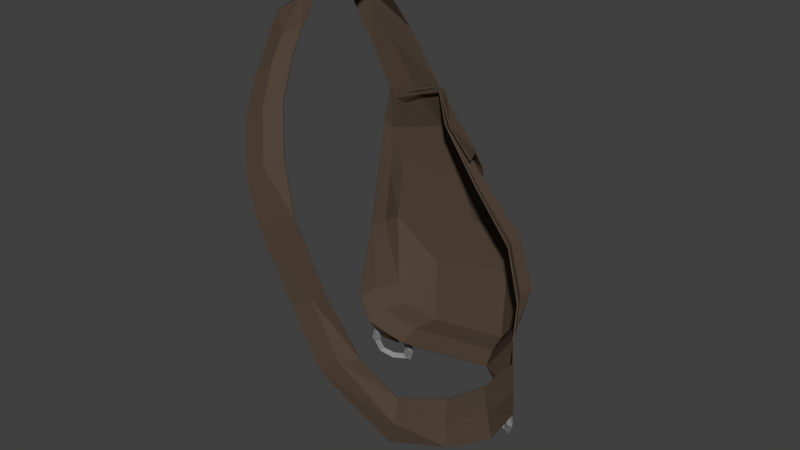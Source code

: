 # Source: AdventurersBackpack_Level_01.blend  (saved by Blender 2.78.0; exported with 4.5.12 LTS)
import bpy
from mathutils import Matrix  # noqa: F401  (used for matrix-valued properties, if any)

bpy.ops.wm.read_factory_settings(use_empty=True)
scene = bpy.context.scene
scene.name = 'Scene'

# ---- collections
col_collection_1 = bpy.data.collections.new('Collection 1'); scene.collection.children.link(col_collection_1)

# ---- materials (node trees are filled in below, after node groups)
mat_material_005 = bpy.data.materials.new('Material.005')
mat_material_005.alpha_threshold = 0.0
mat_material_005.use_transparent_shadow = False
mat_material_005.diffuse_color = (0.1523, 0.1375, 0.09824, 1.0)
mat_material_005.roughness = 0.5
mat_material_005.specular_intensity = 0.0
mat_pants_001 = bpy.data.materials.new('Pants.001')
mat_pants_001.alpha_threshold = 0.0
mat_pants_001.use_transparent_shadow = False
mat_pants_001.diffuse_color = (0.2738, 0.1213, 0.06753, 1.0)
mat_pants_001.roughness = 0.5
mat_pants_001.specular_intensity = 0.0
mat_waterskin_001 = bpy.data.materials.new('Waterskin.001')
mat_waterskin_001.alpha_threshold = 0.0
mat_waterskin_001.use_transparent_shadow = False
mat_waterskin_001.diffuse_color = (0.2738, 0.236, 0.1416, 1.0)
mat_waterskin_001.roughness = 0.5
mat_waterskin_001.specular_intensity = 0.0
mat_shoe_001 = bpy.data.materials.new('Shoe.001')
mat_shoe_001.alpha_threshold = 0.0
mat_shoe_001.use_transparent_shadow = False
mat_shoe_001.diffuse_color = (0.08714, 0.0603, 0.04297, 1.0)
mat_shoe_001.roughness = 0.5
mat_shoe_001.specular_intensity = 0.0
mat_material = bpy.data.materials.new('Material')
mat_material.alpha_threshold = 0.0
mat_material.use_transparent_shadow = False
mat_material.diffuse_color = (0.2738, 0.2738, 0.2738, 1.0)
mat_material.roughness = 0.5
mat_material.specular_intensity = 1.0

# ---- material node trees

# ---- world
world_world = bpy.data.worlds.new('World'); scene.world = world_world
world_world.color = (0.05088, 0.05088, 0.05088)
world_world.use_sun_shadow = False
world_world.sun_shadow_jitter_overblur = 0.0
world_world.cycles.sampling_method = 'MANUAL'

# ---- meshes
me_plane_005 = bpy.data.meshes.new('Plane.005')
me_plane_005.from_pydata([(-0.3532, -3.927, 0.0726), (-0.3448, -3.848, 0.08127), (-0.3264, -3.877, 0.0865), (-0.3348, -3.956, 0.07783), (-0.2386, -3.484, 0.06292), (-0.2531, -3.493, 0.07352), (-0.2576, -3.611, 0.0807), (-0.2431, -3.602, 0.07009), (-0.2189, -3.678, 0.1421), (-0.2373, -3.649, 0.1369), (-0.2458, -3.728, 0.1282), (-0.2273, -3.757, 0.1335), (-0.3335, -4.122, 0.1518), (-0.329, -4.004, 0.1446), (-0.3145, -3.994, 0.134), (-0.319, -4.112, 0.1412), (-0.242, -3.632, 0.1036), (-0.2127, -3.519, 0.1012), (-0.2209, -3.645, 0.1002), (-0.2337, -3.506, 0.1046), (-0.3512, -3.96, 0.1145), (-0.3301, -3.973, 0.1111), (-0.3595, -4.087, 0.1136), (-0.3384, -4.099, 0.1101), (-0.2936, -3.728, 0.07692), (-0.2987, -3.678, 0.05663), (-0.2898, -3.772, 0.06458), (-0.3026, -3.634, 0.06897), (0.2179, -3.424, 0.08751), (0.2357, -3.398, 0.09363), (0.2476, -3.495, 0.09805), (0.2298, -3.522, 0.09194), (0.3425, -3.619, 0.0607), (0.3354, -3.554, 0.07218), (0.3224, -3.612, 0.08197), (0.3295, -3.677, 0.07049), (0.3663, -3.779, 0.1402), (0.3544, -3.682, 0.1358), (0.3366, -3.708, 0.1297), (0.3485, -3.805, 0.1341), (0.2417, -3.584, 0.167), (0.2548, -3.526, 0.1573), (0.2619, -3.591, 0.1458), (0.2488, -3.65, 0.1556), (0.3419, -3.679, 0.1032), (0.3751, -3.731, 0.09601), (0.3546, -3.787, 0.09845), (0.3625, -3.623, 0.1007), (0.2297, -3.416, 0.1293), (0.2423, -3.524, 0.1246), (0.2091, -3.472, 0.1317), (0.2217, -3.58, 0.127), (0.2826, -3.538, 0.08207), (0.2763, -3.495, 0.06086), (0.2755, -3.599, 0.07034), (0.2834, -3.434, 0.07259), (-0.2402, -3.803, 0.144), (-0.3176, -4.076, 0.1527), (-0.1717, -4.086, 0.1561), (0.3149, -3.481, 0.2857), (-0.4125, -3.783, 0.3938), (0.1764, -2.89, 0.4527), (-0.408, -3.583, 0.5325), (0.02503, -3.054, 0.5679), (-0.3318, -4.285, 0.1733), (-0.3801, -4.345, 0.2312), (-0.3987, -3.472, 0.6487), (-0.1235, -3.138, 0.6811), (-0.3543, -3.519, 0.7347), (-0.1806, -3.072, 0.767), (-0.3942, -3.839, 0.8405), (-0.2535, -3.475, 0.8827), (-0.4264, -4.192, 0.9368), (-0.2844, -3.949, 0.9662), (-0.1894, -2.296, 0.5363), (0.2113, -3.61, 0.1947), (0.2755, -3.148, 0.3509), (-0.4112, -3.014, 0.393), (-0.1315, -2.153, 0.4207), (0.1324, -2.264, 0.4481), (0.2203, -2.386, 0.3498), (-0.2742, -3.263, 0.7499), (-0.3317, -3.674, 0.8593), (-0.369, -3.936, 0.9505), (0.4109, -4.06, 0.2829), (0.4208, -4.048, 0.1607), (-0.4367, -4.367, 0.9531), (-0.2947, -4.124, 0.9824), (-0.3738, -4.284, 0.9667), (-0.4189, -5.01, 0.967), (-0.2809, -4.643, 1.006), (-0.3599, -4.803, 0.9956), (-0.3801, -5.705, 0.97), (-0.2421, -5.338, 1.026), (-0.3212, -5.499, 0.9947), (-0.3176, -6.493, 0.9613), (-0.1832, -6.116, 1.009), (-0.2437, -6.253, 0.9916), (-0.2455, -7.114, 0.9097), (-0.1292, -6.724, 0.9609), (-0.1804, -6.972, 0.9441), (-0.2113, -7.51, 0.8652), (-0.09504, -7.12, 0.9164), (-0.1463, -7.368, 0.8996), (-0.1568, -7.97, 0.7996), (-0.04052, -7.579, 0.8508), (-0.09176, -7.827, 0.834), (-0.09032, -8.277, 0.7071), (0.02598, -7.886, 0.7583), (-0.02526, -8.135, 0.7415), (0.3758, -7.198, 0.2266), (0.4034, -7.096, 0.3313), (0.408, -7.235, 0.2825), (0.101, -8.025, 0.6646), (0.1987, -7.821, 0.5246), (0.3055, -7.535, 0.4077), (0.2543, -7.783, 0.3909), (0.1428, -7.923, 0.5078), (0.04321, -8.145, 0.6513), (0.1892, -7.925, 0.3565), (0.07775, -8.065, 0.4733), (-0.02693, -8.294, 0.6211), (0.215, -2.664, 0.2778), (0.2521, -3.559, 0.2305), (0.1622, -2.661, 0.2339), (0.4161, -4.054, 0.219), (-0.1826, -2.997, 0.1747), (-0.2617, -2.552, 0.2949), (0.4636, -5.102, 0.228), (0.4612, -6.213, 0.2568), (0.4413, -5.069, 0.281), (0.4502, -6.104, 0.3006), (0.4769, -6.234, 0.2023), (0.4902, -5.09, 0.1727), (-0.1828, -3.604, 0.1717), (0.2108, -3.165, 0.2402), (0.27, -3.129, 0.291), (0.2341, -2.838, 0.3536), (0.1437, -2.639, 0.4499), (-0.4019, -3.438, 0.3946), (-0.3953, -3.331, 0.5235), (0.006087, -2.866, 0.5561), (-0.374, -3.893, 0.2408), (-0.3306, -3.799, 0.1876), (-0.3845, -3.297, 0.6312), (-0.1292, -3.011, 0.6609), (-0.2673, -3.167, 0.7247), (-0.3413, -3.405, 0.7097), (-0.1805, -2.996, 0.741), (0.1723, -3.188, 0.2072), (-0.3157, -3.982, 0.15), (-0.2383, -3.71, 0.1414), (-0.3848, -2.988, 0.5213), (-0.002603, -2.574, 0.5535), (-0.3479, -3.296, 0.2344), (-0.3112, -3.178, 0.1883), (-0.2413, -2.555, 0.6423), (-0.3575, -3.023, 0.628), (-0.1352, -2.801, 0.6582), (-0.2717, -3.008, 0.7125), (-0.3306, -3.232, 0.6965), (-0.1967, -2.865, 0.7292), (0.1279, -2.659, 0.2053), (-0.02232, -2.022, 0.4326), (-0.06549, -2.31, 0.3224), (0.06099, -2.154, 0.3351), (-0.1136, -2.237, 0.5438), (-0.1968, -2.536, 0.6496), (0.3773, -3.913, 0.1589), (0.2518, -3.651, 0.1793), (-0.2085, -3.993, 0.145), (-0.318, -4.204, 0.1573), (-0.2398, -3.652, 0.1346), (-0.3172, -3.925, 0.1432), (0.2664, -3.558, 0.167), (0.3403, -3.741, 0.1544), (0.3401, -3.627, 0.1436), (0.2696, -3.478, 0.1562), (0.2686, -3.521, 0.146), (0.3331, -3.591, 0.1268), (0.3251, -3.715, 0.1241), (0.2675, -3.636, 0.1387), (0.2639, -3.69, 0.1413), (0.3302, -3.846, 0.1361), (-0.3085, -3.965, 0.1319), (-0.2527, -3.741, 0.1256), (-0.3153, -4.009, 0.1305), (-0.248, -3.807, 0.1245), (-0.3617, -3.46, 0.7155), (-0.1788, -3.04, 0.7545), (-0.2612, -2.882, 0.7191), (-0.3509, -3.167, 0.6991), (-0.1813, -2.831, 0.7399), (-0.3887, -3.413, 0.6812), (-0.1202, -3.036, 0.6753), (-0.2229, -2.571, 0.6863), (-0.3772, -2.998, 0.6694), (-0.1779, -2.787, 0.716), (-0.3954, -3.269, 0.5804), (-0.02935, -2.908, 0.6111), (-0.169, -2.235, 0.5872), (-0.373, -2.703, 0.5645), (-0.09026, -2.401, 0.6061), (-0.1215, -2.098, 0.4659), (-0.3255, -2.566, 0.4432), (-0.08745, -2.172, 0.5594), (-0.09788, -2.072, 0.5127), (-0.3736, -2.816, 0.4991), (-0.394, -3.085, 0.5397), (-0.24, -3.796, 0.1467), (-0.3173, -4.069, 0.1553), (-0.1721, -4.07, 0.1539), (0.3178, -3.461, 0.2849), (-0.4169, -3.778, 0.3936), (0.1795, -2.872, 0.4538), (-0.4123, -3.574, 0.5325), (0.02745, -3.035, 0.5693), (-0.3348, -4.27, 0.1718), (-0.3843, -4.341, 0.2303), (-0.402, -3.453, 0.6493), (-0.1206, -3.119, 0.6819), (-0.3566, -3.495, 0.7352), (-0.1817, -3.045, 0.7677), (-0.3965, -3.815, 0.8409), (-0.2551, -3.45, 0.8834), (-0.4289, -4.172, 0.9381), (-0.2859, -3.928, 0.9678), (-0.1909, -2.27, 0.5365), (0.2133, -3.589, 0.1932), (0.279, -3.13, 0.3511), (-0.4151, -2.999, 0.3927), (-0.1328, -2.126, 0.4206), (0.1352, -2.244, 0.4492), (0.2235, -2.366, 0.3499), (-0.2762, -3.238, 0.7504), (-0.3336, -3.649, 0.8598), (-0.371, -3.915, 0.9518), (0.4146, -4.044, 0.2828), (0.424, -4.028, 0.1609), (-0.4391, -4.356, 0.9552), (-0.2963, -4.111, 0.9847), (-0.3758, -4.272, 0.9689), (-0.4214, -5.009, 0.9693), (-0.2826, -4.637, 1.008), (-0.3621, -4.8, 0.998), (-0.3823, -5.712, 0.9723), (-0.2439, -5.344, 1.029), (-0.3232, -5.504, 0.9971), (-0.3191, -6.508, 0.9635), (-0.1842, -6.129, 1.011), (-0.2449, -6.267, 0.9939), (-0.2465, -7.135, 0.9114), (-0.129, -6.742, 0.963), (-0.1807, -6.992, 0.946), (-0.2121, -7.534, 0.8667), (-0.09414, -7.14, 0.9182), (-0.1463, -7.39, 0.9013), (-0.1569, -7.996, 0.8007), (-0.03913, -7.601, 0.8523), (-0.09115, -7.852, 0.8354), (-0.08958, -8.304, 0.7076), (0.02773, -7.911, 0.7593), (-0.02412, -8.161, 0.7423), (0.3791, -7.217, 0.2263), (0.4071, -7.112, 0.3317), (0.4114, -7.253, 0.2824), (0.1026, -8.052, 0.665), (0.2004, -7.848, 0.5247), (0.308, -7.558, 0.408), (0.2562, -7.808, 0.391), (0.1443, -7.949, 0.5079), (0.04462, -8.172, 0.6516), (0.1907, -7.952, 0.3563), (0.07914, -8.092, 0.4734), (-0.02561, -8.321, 0.6212), (0.218, -2.646, 0.2768), (0.2546, -3.538, 0.2296), (0.1644, -2.64, 0.2325), (0.4195, -4.036, 0.219), (-0.1832, -2.981, 0.1724), (-0.2634, -2.526, 0.2942), (0.468, -5.098, 0.2285), (0.4656, -6.218, 0.2571), (0.4458, -5.064, 0.2814), (0.4547, -6.106, 0.3011), (0.4813, -6.24, 0.2025), (0.4946, -5.084, 0.1732), (-0.183, -3.598, 0.169), (0.214, -3.152, 0.2388), (0.2736, -3.113, 0.2903), (0.238, -2.824, 0.3541), (0.1472, -2.628, 0.4513), (-0.4064, -3.434, 0.3944), (-0.3997, -3.324, 0.5237), (0.00913, -2.853, 0.5577), (-0.3783, -3.889, 0.24), (-0.3336, -3.794, 0.1855), (-0.3884, -3.284, 0.6317), (-0.126, -2.995, 0.6622), (-0.2695, -3.147, 0.7261), (-0.3431, -3.384, 0.7112), (-0.1809, -2.974, 0.7426), (0.1744, -3.178, 0.205), (-0.3161, -3.97, 0.1525), (-0.2392, -3.693, 0.1436), (-0.3884, -2.972, 0.5215), (6.334e-05, -2.557, 0.5551), (-0.3516, -3.283, 0.2334), (-0.3137, -3.165, 0.1864), (-0.2428, -2.53, 0.643), (-0.3607, -3.004, 0.6285), (-0.1328, -2.783, 0.6596), (-0.2732, -2.981, 0.7127), (-0.3329, -3.209, 0.6974), (-0.1965, -2.838, 0.7299), (0.129, -2.641, 0.2033), (-0.02213, -1.994, 0.4328), (-0.06618, -2.283, 0.3216), (0.06144, -2.126, 0.3345), (-0.1132, -2.21, 0.5446), (-0.1965, -2.51, 0.6506), (0.379, -3.888, 0.1596), (0.2534, -3.625, 0.1796), (-0.2083, -3.976, 0.1472), (-0.3179, -4.187, 0.1595), (-0.2419, -3.627, 0.1353), (-0.3192, -3.9, 0.144), (0.2646, -3.577, 0.1653), (0.3384, -3.759, 0.1526), (0.3385, -3.652, 0.1427), (0.2679, -3.502, 0.1553), (0.2684, -3.547, 0.1471), (0.3333, -3.615, 0.1284), (0.3271, -3.71, 0.1266), (0.2694, -3.632, 0.1412), (0.2692, -3.646, 0.144), (0.332, -3.821, 0.1366), (-0.3104, -3.951, 0.1298), (-0.2549, -3.724, 0.1238), (-0.3149, -4.026, 0.1283), (-0.2482, -3.817, 0.1219), (-0.3635, -3.447, 0.7177), (-0.1797, -3.025, 0.7567), (-0.2627, -2.856, 0.7198), (-0.353, -3.148, 0.7007), (-0.1819, -2.81, 0.7417), (-0.3927, -3.404, 0.6822), (-0.1169, -3.024, 0.6767), (-0.2236, -2.545, 0.6874), (-0.3806, -2.981, 0.6702), (-0.1761, -2.765, 0.7173), (-0.3998, -3.262, 0.5805), (-0.02612, -2.896, 0.6126), (-0.1696, -2.208, 0.5879), (-0.3763, -2.683, 0.5647), (-0.0885, -2.379, 0.6075), (-0.1231, -2.072, 0.466), (-0.3275, -2.541, 0.4432), (-0.08726, -2.145, 0.5602), (-0.09892, -2.044, 0.5129), (-0.3772, -2.799, 0.4988), (-0.3984, -3.076, 0.5398), (-0.2381, -2.356, 0.4793), (-0.2387, -2.368, 0.4805), (-0.2393, -2.378, 0.4825), (-0.2398, -2.387, 0.4851), (-0.2402, -2.395, 0.4883), (-0.2406, -2.4, 0.4919), (-0.2407, -2.404, 0.4959), (-0.2408, -2.405, 0.5), (-0.2407, -2.404, 0.5041), (-0.2406, -2.4, 0.508), (-0.2402, -2.395, 0.5117), (-0.2398, -2.387, 0.5149), (-0.2393, -2.378, 0.5175), (-0.2387, -2.368, 0.5194), (-0.2381, -2.356, 0.5206), (-0.2393, -2.359, 0.4793), (-0.2411, -2.373, 0.4805), (-0.2428, -2.385, 0.4825), (-0.2442, -2.396, 0.4851), (-0.2454, -2.405, 0.4883), (-0.2463, -2.412, 0.4919), (-0.2468, -2.416, 0.4959), (-0.247, -2.418, 0.5), (-0.2468, -2.416, 0.5041), (-0.2463, -2.412, 0.508), (-0.2454, -2.405, 0.5117), (-0.2442, -2.396, 0.5149), (-0.2428, -2.385, 0.5175), (-0.2411, -2.373, 0.5194), (-0.2393, -2.359, 0.5206), (-0.2404, -2.361, 0.4793), (-0.2433, -2.376, 0.4805), (-0.246, -2.391, 0.4825), (-0.2483, -2.403, 0.4851), (-0.2503, -2.414, 0.4883), (-0.2517, -2.421, 0.4919), (-0.2526, -2.426, 0.4959), (-0.2528, -2.428, 0.5), (-0.2526, -2.426, 0.5041), (-0.2517, -2.421, 0.508), (-0.2503, -2.414, 0.5117), (-0.2483, -2.403, 0.5149), (-0.246, -2.391, 0.5175), (-0.2433, -2.376, 0.5194), (-0.2404, -2.361, 0.5206), (-0.2415, -2.362, 0.4793), (-0.2453, -2.379, 0.4805), (-0.2489, -2.395, 0.4825), (-0.252, -2.408, 0.4851), (-0.2546, -2.419, 0.4883), (-0.2565, -2.428, 0.4919), (-0.2577, -2.433, 0.4959), (-0.2581, -2.435, 0.5), (-0.2577, -2.433, 0.5041), (-0.2565, -2.428, 0.508), (-0.2546, -2.419, 0.5117), (-0.252, -2.408, 0.5149), (-0.2489, -2.395, 0.5175), (-0.2453, -2.379, 0.5194), (-0.2415, -2.362, 0.5206), (-0.2423, -2.363, 0.4793), (-0.247, -2.38, 0.4805), (-0.2514, -2.397, 0.4825), (-0.2552, -2.411, 0.4851), (-0.2583, -2.422, 0.4883), (-0.2606, -2.431, 0.4919), (-0.2621, -2.436, 0.4959), (-0.2625, -2.438, 0.5), (-0.2621, -2.436, 0.5041), (-0.2606, -2.431, 0.508), (-0.2583, -2.422, 0.5117), (-0.2552, -2.411, 0.5149), (-0.2514, -2.397, 0.5175), (-0.247, -2.38, 0.5194), (-0.2423, -2.363, 0.5206), (-0.2374, -2.345, 0.5211), (-0.243, -2.363, 0.4793), (-0.2484, -2.38, 0.4805), (-0.2533, -2.396, 0.4825), (-0.2577, -2.411, 0.4851), (-0.2612, -2.422, 0.4883), (-0.2638, -2.431, 0.4919), (-0.2655, -2.436, 0.4959), (-0.266, -2.438, 0.5), (-0.2655, -2.436, 0.5041), (-0.2638, -2.431, 0.508), (-0.2612, -2.422, 0.5117), (-0.2577, -2.411, 0.5149), (-0.2533, -2.396, 0.5175), (-0.2484, -2.38, 0.5194), (-0.243, -2.363, 0.5206), (-0.2435, -2.362, 0.4793), (-0.2493, -2.379, 0.4805), (-0.2546, -2.394, 0.4825), (-0.2593, -2.408, 0.4851), (-0.2632, -2.419, 0.4883), (-0.2661, -2.427, 0.4919), (-0.2678, -2.433, 0.4959), (-0.2684, -2.434, 0.5), (-0.2678, -2.433, 0.5041), (-0.2661, -2.427, 0.508), (-0.2632, -2.419, 0.5117), (-0.2593, -2.408, 0.5149), (-0.2546, -2.394, 0.5175), (-0.2493, -2.379, 0.5194), (-0.2435, -2.362, 0.5206), (-0.2437, -2.361, 0.4793), (-0.2498, -2.376, 0.4805), (-0.2553, -2.39, 0.4825), (-0.2602, -2.403, 0.4851), (-0.2642, -2.413, 0.4883), (-0.2672, -2.421, 0.4919), (-0.269, -2.425, 0.4959), (-0.2696, -2.427, 0.5), (-0.269, -2.425, 0.5041), (-0.2672, -2.421, 0.508), (-0.2642, -2.413, 0.5117), (-0.2602, -2.403, 0.5149), (-0.2553, -2.39, 0.5175), (-0.2498, -2.376, 0.5194), (-0.2437, -2.361, 0.5206), (-0.2437, -2.359, 0.4793), (-0.2497, -2.372, 0.4805), (-0.2553, -2.385, 0.4825), (-0.2602, -2.396, 0.4851), (-0.2642, -2.405, 0.4883), (-0.2671, -2.411, 0.4919), (-0.2689, -2.415, 0.4959), (-0.2696, -2.417, 0.5), (-0.2689, -2.415, 0.5041), (-0.2671, -2.411, 0.508), (-0.2642, -2.405, 0.5117), (-0.2602, -2.396, 0.5149), (-0.2553, -2.385, 0.5175), (-0.2497, -2.372, 0.5194), (-0.2437, -2.359, 0.5206), (-0.2435, -2.356, 0.4793), (-0.2492, -2.367, 0.4805), (-0.2546, -2.377, 0.4825), (-0.2593, -2.386, 0.4851), (-0.2631, -2.394, 0.4883), (-0.2659, -2.399, 0.4919), (-0.2677, -2.402, 0.4959), (-0.2683, -2.404, 0.5), (-0.2677, -2.402, 0.5041), (-0.2659, -2.399, 0.508), (-0.2631, -2.394, 0.5117), (-0.2593, -2.386, 0.5149), (-0.2546, -2.377, 0.5175), (-0.2492, -2.367, 0.5194), (-0.2435, -2.356, 0.5206), (-0.243, -2.353, 0.4793), (-0.2483, -2.361, 0.4805), (-0.2532, -2.369, 0.4825), (-0.2575, -2.375, 0.4851), (-0.261, -2.381, 0.4883), (-0.2637, -2.385, 0.4919), (-0.2653, -2.387, 0.4959), (-0.2658, -2.388, 0.5), (-0.2653, -2.387, 0.5041), (-0.2637, -2.385, 0.508), (-0.261, -2.381, 0.5117), (-0.2575, -2.375, 0.5149), (-0.2532, -2.369, 0.5175), (-0.2483, -2.361, 0.5194), (-0.243, -2.353, 0.5206), (-0.2423, -2.35, 0.4793), (-0.2469, -2.355, 0.4805), (-0.2512, -2.359, 0.4825), (-0.255, -2.363, 0.4851), (-0.2581, -2.367, 0.4883), (-0.2604, -2.369, 0.4919), (-0.2618, -2.371, 0.4959), (-0.2623, -2.371, 0.5), (-0.2618, -2.371, 0.5041), (-0.2604, -2.369, 0.508), (-0.2581, -2.367, 0.5117), (-0.255, -2.363, 0.5149), (-0.2512, -2.359, 0.5175), (-0.2469, -2.355, 0.5194), (-0.2423, -2.35, 0.5206), (-0.2414, -2.346, 0.4793), (-0.2452, -2.348, 0.4805), (-0.2487, -2.349, 0.4825), (-0.2518, -2.351, 0.4851), (-0.2543, -2.352, 0.4883), (-0.2562, -2.352, 0.4919), (-0.2574, -2.353, 0.4959), (-0.2578, -2.353, 0.5), (-0.2574, -2.353, 0.5041), (-0.2562, -2.352, 0.508), (-0.2543, -2.352, 0.5117), (-0.2518, -2.351, 0.5149), (-0.2487, -2.349, 0.5175), (-0.2452, -2.348, 0.5194), (-0.2414, -2.346, 0.5206), (-0.2404, -2.343, 0.4793), (-0.2432, -2.341, 0.4805), (-0.2458, -2.339, 0.4825), (-0.2481, -2.338, 0.4851), (-0.25, -2.336, 0.4883), (-0.2513, -2.335, 0.4919), (-0.2522, -2.335, 0.4959), (-0.2525, -2.335, 0.5), (-0.2522, -2.335, 0.5041), (-0.2513, -2.335, 0.508), (-0.25, -2.336, 0.5117), (-0.2481, -2.338, 0.5149), (-0.2458, -2.339, 0.5175), (-0.2432, -2.341, 0.5194), (-0.2404, -2.343, 0.5206), (-0.2392, -2.339, 0.4793), (-0.241, -2.334, 0.4805), (-0.2425, -2.329, 0.4825), (-0.2439, -2.325, 0.4851), (-0.2451, -2.321, 0.4883), (-0.2459, -2.319, 0.4919), (-0.2464, -2.317, 0.4959), (-0.2466, -2.317, 0.5), (-0.2464, -2.317, 0.5041), (-0.2459, -2.319, 0.508), (-0.2451, -2.321, 0.5117), (-0.2439, -2.325, 0.5149), (-0.2425, -2.329, 0.5175), (-0.241, -2.334, 0.5194), (-0.2392, -2.339, 0.5206), (-0.238, -2.336, 0.4793), (-0.2386, -2.327, 0.4805), (-0.2391, -2.32, 0.4825), (-0.2395, -2.313, 0.4851), (-0.2399, -2.307, 0.4883), (-0.2402, -2.303, 0.4919), (-0.2403, -2.301, 0.4959), (-0.2404, -2.3, 0.5), (-0.2403, -2.301, 0.5041), (-0.2402, -2.303, 0.508), (-0.2399, -2.307, 0.5117), (-0.2395, -2.313, 0.5149), (-0.2391, -2.32, 0.5175), (-0.2386, -2.327, 0.5194), (-0.238, -2.336, 0.5206), (-0.2368, -2.333, 0.4793), (-0.2362, -2.322, 0.4805), (-0.2356, -2.311, 0.4825), (-0.2351, -2.302, 0.4851), (-0.2346, -2.295, 0.4883), (-0.2343, -2.289, 0.4919), (-0.2341, -2.286, 0.4959), (-0.2341, -2.285, 0.5), (-0.2341, -2.286, 0.5041), (-0.2343, -2.289, 0.508), (-0.2346, -2.295, 0.5117), (-0.2351, -2.302, 0.5149), (-0.2356, -2.311, 0.5175), (-0.2362, -2.322, 0.5194), (-0.2368, -2.333, 0.5206), (-0.2356, -2.33, 0.4793), (-0.2338, -2.317, 0.4805), (-0.2321, -2.304, 0.4825), (-0.2307, -2.293, 0.4851), (-0.2295, -2.284, 0.4883), (-0.2286, -2.277, 0.4919), (-0.2281, -2.273, 0.4959), (-0.2279, -2.272, 0.5), (-0.2281, -2.273, 0.5041), (-0.2286, -2.277, 0.508), (-0.2295, -2.284, 0.5117), (-0.2307, -2.293, 0.5149), (-0.2321, -2.304, 0.5175), (-0.2338, -2.317, 0.5194), (-0.2356, -2.33, 0.5206), (-0.2374, -2.345, 0.4789), (-0.2344, -2.328, 0.4793), (-0.2315, -2.313, 0.4805), (-0.2289, -2.298, 0.4825), (-0.2265, -2.286, 0.4851), (-0.2246, -2.275, 0.4883), (-0.2232, -2.268, 0.4919), (-0.2223, -2.263, 0.4959), (-0.222, -2.261, 0.5), (-0.2223, -2.263, 0.5041), (-0.2232, -2.268, 0.508), (-0.2246, -2.275, 0.5117), (-0.2265, -2.286, 0.5149), (-0.2289, -2.298, 0.5175), (-0.2315, -2.313, 0.5194), (-0.2344, -2.328, 0.5206), (-0.2334, -2.327, 0.4793), (-0.2295, -2.31, 0.4805), (-0.226, -2.295, 0.4825), (-0.2228, -2.281, 0.4851), (-0.2203, -2.27, 0.4883), (-0.2184, -2.261, 0.4919), (-0.2172, -2.256, 0.4959), (-0.2168, -2.255, 0.5), (-0.2172, -2.256, 0.5041), (-0.2184, -2.261, 0.508), (-0.2203, -2.27, 0.5117), (-0.2228, -2.281, 0.5149), (-0.226, -2.295, 0.5175), (-0.2295, -2.31, 0.5194), (-0.2334, -2.327, 0.5206), (-0.2325, -2.326, 0.4793), (-0.2278, -2.309, 0.4805), (-0.2235, -2.293, 0.4825), (-0.2197, -2.279, 0.4851), (-0.2166, -2.267, 0.4883), (-0.2143, -2.258, 0.4919), (-0.2128, -2.253, 0.4959), (-0.2123, -2.251, 0.5), (-0.2128, -2.253, 0.5041), (-0.2143, -2.258, 0.508), (-0.2166, -2.267, 0.5117), (-0.2197, -2.279, 0.5149), (-0.2235, -2.293, 0.5175), (-0.2278, -2.309, 0.5194), (-0.2325, -2.326, 0.5206), (-0.2319, -2.326, 0.4793), (-0.2265, -2.309, 0.4805), (-0.2216, -2.293, 0.4825), (-0.2172, -2.279, 0.4851), (-0.2137, -2.267, 0.4883), (-0.211, -2.258, 0.4919), (-0.2094, -2.253, 0.4959), (-0.2089, -2.251, 0.5), (-0.2094, -2.253, 0.5041), (-0.211, -2.258, 0.508), (-0.2137, -2.267, 0.5117), (-0.2172, -2.279, 0.5149), (-0.2216, -2.293, 0.5175), (-0.2265, -2.309, 0.5194), (-0.2319, -2.326, 0.5206), (-0.2314, -2.327, 0.4793), (-0.2256, -2.31, 0.4805), (-0.2202, -2.295, 0.4825), (-0.2155, -2.281, 0.4851), (-0.2117, -2.27, 0.4883), (-0.2088, -2.262, 0.4919), (-0.2071, -2.257, 0.4959), (-0.2065, -2.255, 0.5), (-0.2071, -2.257, 0.5041), (-0.2088, -2.262, 0.508), (-0.2117, -2.27, 0.5117), (-0.2155, -2.281, 0.5149), (-0.2202, -2.295, 0.5175), (-0.2256, -2.31, 0.5194), (-0.2314, -2.327, 0.5206), (-0.2312, -2.329, 0.4793), (-0.2251, -2.313, 0.4805), (-0.2196, -2.299, 0.4825), (-0.2147, -2.286, 0.4851), (-0.2107, -2.276, 0.4883), (-0.2077, -2.268, 0.4919), (-0.2059, -2.264, 0.4959), (-0.2053, -2.262, 0.5), (-0.2059, -2.264, 0.5041), (-0.2077, -2.268, 0.508), (-0.2107, -2.276, 0.5117), (-0.2147, -2.286, 0.5149), (-0.2196, -2.299, 0.5175), (-0.2251, -2.313, 0.5194), (-0.2312, -2.329, 0.5206), (-0.2312, -2.331, 0.4793), (-0.2251, -2.317, 0.4805), (-0.2196, -2.305, 0.4825), (-0.2147, -2.294, 0.4851), (-0.2107, -2.285, 0.4883), (-0.2078, -2.278, 0.4919), (-0.2059, -2.274, 0.4959), (-0.2053, -2.273, 0.5), (-0.2059, -2.274, 0.5041), (-0.2078, -2.278, 0.508), (-0.2107, -2.285, 0.5117), (-0.2147, -2.294, 0.5149), (-0.2196, -2.305, 0.5175), (-0.2251, -2.317, 0.5194), (-0.2312, -2.331, 0.5206), (-0.2314, -2.333, 0.4793), (-0.2256, -2.322, 0.4805), (-0.2203, -2.312, 0.4825), (-0.2156, -2.303, 0.4851), (-0.2118, -2.296, 0.4883), (-0.2089, -2.29, 0.4919), (-0.2072, -2.287, 0.4959), (-0.2066, -2.286, 0.5), (-0.2072, -2.287, 0.5041), (-0.2089, -2.29, 0.508), (-0.2118, -2.296, 0.5117), (-0.2156, -2.303, 0.5149), (-0.2203, -2.312, 0.5175), (-0.2256, -2.322, 0.5194), (-0.2314, -2.333, 0.5206), (-0.2319, -2.336, 0.4793), (-0.2266, -2.328, 0.4805), (-0.2217, -2.32, 0.4825), (-0.2174, -2.314, 0.4851), (-0.2138, -2.308, 0.4883), (-0.2112, -2.304, 0.4919), (-0.2096, -2.302, 0.4959), (-0.2091, -2.301, 0.5), (-0.2096, -2.302, 0.5041), (-0.2112, -2.304, 0.508), (-0.2138, -2.308, 0.5117), (-0.2174, -2.314, 0.5149), (-0.2217, -2.32, 0.5175), (-0.2266, -2.328, 0.5194), (-0.2319, -2.336, 0.5206), (-0.2326, -2.339, 0.4793), (-0.2279, -2.334, 0.4805), (-0.2236, -2.33, 0.4825), (-0.2199, -2.326, 0.4851), (-0.2168, -2.323, 0.4883), (-0.2145, -2.32, 0.4919), (-0.2131, -2.319, 0.4959), (-0.2126, -2.318, 0.5), (-0.2131, -2.319, 0.5041), (-0.2145, -2.32, 0.508), (-0.2168, -2.323, 0.5117), (-0.2199, -2.326, 0.5149), (-0.2236, -2.33, 0.5175), (-0.2279, -2.334, 0.5194), (-0.2326, -2.339, 0.5206), (-0.2335, -2.343, 0.4793), (-0.2297, -2.341, 0.4805), (-0.2261, -2.34, 0.4825), (-0.2231, -2.339, 0.4851), (-0.2205, -2.338, 0.4883), (-0.2187, -2.337, 0.4919), (-0.2175, -2.336, 0.4959), (-0.2171, -2.336, 0.5), (-0.2175, -2.336, 0.5041), (-0.2187, -2.337, 0.508), (-0.2205, -2.338, 0.5117), (-0.2231, -2.339, 0.5149), (-0.2261, -2.34, 0.5175), (-0.2297, -2.341, 0.5194), (-0.2335, -2.343, 0.5206), (-0.2345, -2.347, 0.4793), (-0.2317, -2.348, 0.4805), (-0.2291, -2.35, 0.4825), (-0.2268, -2.352, 0.4851), (-0.2249, -2.353, 0.4883), (-0.2235, -2.354, 0.4919), (-0.2227, -2.354, 0.4959), (-0.2224, -2.355, 0.5), (-0.2227, -2.354, 0.5041), (-0.2235, -2.354, 0.508), (-0.2249, -2.353, 0.5117), (-0.2268, -2.352, 0.5149), (-0.2291, -2.35, 0.5175), (-0.2317, -2.348, 0.5194), (-0.2345, -2.347, 0.5206), (-0.2357, -2.35, 0.4793), (-0.2339, -2.355, 0.4805), (-0.2323, -2.36, 0.4825), (-0.231, -2.364, 0.4851), (-0.2298, -2.368, 0.4883), (-0.229, -2.37, 0.4919), (-0.2284, -2.372, 0.4959), (-0.2283, -2.373, 0.5), (-0.2284, -2.372, 0.5041), (-0.229, -2.37, 0.508), (-0.2298, -2.368, 0.5117), (-0.231, -2.364, 0.5149), (-0.2323, -2.36, 0.5175), (-0.2339, -2.355, 0.5194), (-0.2357, -2.35, 0.5206), (-0.2369, -2.353, 0.4793), (-0.2363, -2.362, 0.4805), (-0.2358, -2.37, 0.4825), (-0.2353, -2.376, 0.4851), (-0.235, -2.382, 0.4883), (-0.2347, -2.386, 0.4919), (-0.2345, -2.389, 0.4959), (-0.2345, -2.39, 0.5), (-0.2345, -2.389, 0.5041), (-0.2347, -2.386, 0.508), (-0.235, -2.382, 0.5117), (-0.2353, -2.376, 0.5149), (-0.2358, -2.37, 0.5175), (-0.2363, -2.362, 0.5194), (-0.2369, -2.353, 0.5206)], [], [(25, 4, 5, 27), (27, 5, 6, 24), (24, 6, 7, 26), (25, 26, 7, 4), (17, 8, 9, 19), (19, 9, 10, 16), (16, 10, 11, 18), (18, 11, 8, 17), (8, 12, 13, 9), (9, 13, 14, 10), (10, 14, 15, 11), (11, 15, 12, 8), (22, 0, 1, 20), (20, 1, 2, 21), (21, 2, 3, 23), (23, 3, 0, 22), (7, 18, 17, 4), (6, 16, 18, 7), (5, 19, 16, 6), (4, 17, 19, 5), (15, 23, 22, 12), (14, 21, 23, 15), (13, 20, 21, 14), (12, 22, 20, 13), (0, 3, 26, 25), (2, 24, 26, 3), (1, 27, 24, 2), (0, 25, 27, 1), (53, 32, 33, 55), (55, 33, 34, 52), (52, 34, 35, 54), (53, 54, 35, 32), (45, 36, 37, 47), (47, 37, 38, 44), (44, 38, 39, 46), (46, 39, 36, 45), (36, 40, 41, 37), (37, 41, 42, 38), (38, 42, 43, 39), (39, 43, 40, 36), (50, 28, 29, 48), (48, 29, 30, 49), (49, 30, 31, 51), (51, 31, 28, 50), (35, 46, 45, 32), (34, 44, 46, 35), (33, 47, 44, 34), (32, 45, 47, 33), (43, 51, 50, 40), (42, 49, 51, 43), (41, 48, 49, 42), (40, 50, 48, 41), (28, 31, 54, 53), (30, 52, 54, 31), (29, 55, 52, 30), (28, 53, 55, 29), (57, 56, 170, 171), (150, 151, 56, 57), (173, 172, 151, 150), (81, 68, 147, 146), (61, 63, 141, 138), (66, 62, 140, 144), (69, 81, 146, 148), (63, 67, 145, 141), (68, 81, 82, 70), (70, 82, 83, 72), (76, 61, 138, 137), (59, 76, 137, 136), (64, 58, 134, 143), (59, 123, 125, 84), (75, 123, 135, 149), (123, 59, 136, 135), (58, 75, 149, 134), (82, 81, 69, 71), (83, 82, 71, 73), (60, 65, 142, 139), (83, 73, 87, 88), (72, 83, 88, 86), (88, 87, 90, 91), (86, 88, 91, 89), (91, 90, 93, 94), (89, 91, 94, 92), (94, 93, 96, 97), (92, 94, 97, 95), (97, 96, 99, 100), (95, 97, 100, 98), (100, 99, 102, 103), (98, 100, 103, 101), (103, 102, 105, 106), (101, 103, 106, 104), (106, 105, 108, 109), (104, 106, 109, 107), (116, 115, 111, 112), (119, 116, 112, 110), (107, 109, 118, 121), (121, 118, 117, 120), (120, 117, 116, 119), (109, 108, 113, 118), (118, 113, 114, 117), (117, 114, 115, 116), (129, 112, 111, 131), (68, 66, 144, 147), (65, 64, 143, 142), (67, 69, 148, 145), (125, 123, 75, 85), (62, 60, 139, 140), (128, 125, 85, 133), (112, 129, 132, 110), (129, 128, 133, 132), (125, 128, 130, 84), (128, 129, 131, 130), (136, 137, 80, 122), (149, 135, 124, 162), (134, 149, 162, 126), (137, 138, 79, 80), (143, 134, 126, 155), (135, 136, 122, 124), (139, 142, 154, 77), (147, 144, 157, 160), (142, 143, 155, 154), (145, 148, 161, 158), (140, 139, 77, 152), (148, 146, 159, 161), (146, 147, 160, 159), (138, 141, 153, 79), (144, 140, 152, 157), (141, 145, 158, 153), (164, 165, 163, 78), (77, 78, 74, 152), (126, 127, 154, 155), (152, 74, 156, 157), (157, 156, 159, 160), (127, 164, 78, 77), (126, 162, 164, 127), (162, 124, 165, 164), (154, 127, 77), (74, 78, 163, 166), (159, 156, 167, 158, 161), (156, 74, 166, 167), (166, 163, 79, 153), (165, 124, 122, 80), (167, 166, 153, 158), (163, 165, 80, 79), (184, 185, 172, 173), (85, 75, 169, 168), (58, 64, 171, 170), (176, 177, 174, 175), (179, 178, 177, 176), (174, 169, 168, 175), (180, 181, 178, 179), (183, 182, 181, 180), (168, 169, 182, 183), (185, 184, 186, 187), (170, 187, 186, 171), (160, 147, 188, 191), (160, 159, 190, 191), (148, 161, 192, 189), (159, 161, 192, 190), (191, 188, 193, 196), (194, 197, 202, 199), (190, 191, 196, 195), (189, 192, 197, 194), (195, 196, 201, 200), (192, 190, 195, 197), (190, 192, 189, 188, 191), (197, 195, 200, 202), (196, 193, 198, 201), (200, 201, 204, 203), (200, 203, 206), (201, 207, 204), (206, 205, 200), (200, 205, 202), (207, 201, 208), (208, 201, 198), (210, 324, 323, 209), (303, 210, 209, 304), (326, 303, 304, 325), (234, 299, 300, 221), (214, 291, 294, 216), (219, 297, 293, 215), (222, 301, 299, 234), (216, 294, 298, 220), (221, 223, 235, 234), (223, 225, 236, 235), (229, 290, 291, 214), (212, 289, 290, 229), (217, 296, 287, 211), (212, 237, 278, 276), (228, 302, 288, 276), (276, 288, 289, 212), (211, 287, 302, 228), (235, 224, 222, 234), (236, 226, 224, 235), (213, 292, 295, 218), (236, 241, 240, 226), (225, 239, 241, 236), (241, 244, 243, 240), (239, 242, 244, 241), (244, 247, 246, 243), (242, 245, 247, 244), (247, 250, 249, 246), (245, 248, 250, 247), (250, 253, 252, 249), (248, 251, 253, 250), (253, 256, 255, 252), (251, 254, 256, 253), (256, 259, 258, 255), (254, 257, 259, 256), (259, 262, 261, 258), (257, 260, 262, 259), (269, 265, 264, 268), (272, 263, 265, 269), (260, 274, 271, 262), (274, 273, 270, 271), (273, 272, 269, 270), (262, 271, 266, 261), (271, 270, 267, 266), (270, 269, 268, 267), (282, 284, 264, 265), (221, 300, 297, 219), (218, 295, 296, 217), (220, 298, 301, 222), (278, 238, 228, 276), (215, 293, 292, 213), (281, 286, 238, 278), (265, 263, 285, 282), (282, 285, 286, 281), (278, 237, 283, 281), (281, 283, 284, 282), (289, 275, 233, 290), (302, 315, 277, 288), (287, 279, 315, 302), (290, 233, 232, 291), (296, 308, 279, 287), (288, 277, 275, 289), (292, 230, 307, 295), (300, 313, 310, 297), (295, 307, 308, 296), (298, 311, 314, 301), (293, 305, 230, 292), (301, 314, 312, 299), (299, 312, 313, 300), (291, 232, 306, 294), (297, 310, 305, 293), (294, 306, 311, 298), (317, 231, 316, 318), (230, 305, 227, 231), (279, 308, 307, 280), (305, 310, 309, 227), (310, 313, 312, 309), (280, 230, 231, 317), (279, 280, 317, 315), (315, 317, 318, 277), (307, 230, 280), (227, 319, 316, 231), (312, 314, 311, 320, 309), (309, 320, 319, 227), (319, 306, 232, 316), (318, 233, 275, 277), (320, 311, 306, 319), (316, 232, 233, 318), (337, 326, 325, 338), (238, 321, 322, 228), (211, 323, 324, 217), (329, 328, 327, 330), (332, 329, 330, 331), (327, 328, 321, 322), (333, 332, 331, 334), (336, 333, 334, 335), (321, 336, 335, 322), (338, 340, 339, 337), (323, 324, 339, 340), (313, 344, 341, 300), (313, 344, 343, 312), (301, 342, 345, 314), (312, 343, 345, 314), (344, 349, 346, 341), (347, 352, 355, 350), (343, 348, 349, 344), (342, 347, 350, 345), (348, 353, 354, 349), (345, 350, 348, 343), (343, 344, 341, 342, 345), (350, 355, 353, 348), (349, 354, 351, 346), (353, 356, 357, 354), (353, 359, 356), (354, 357, 360), (359, 353, 358), (353, 355, 358), (360, 361, 354), (361, 351, 354), (170, 56, 209, 323), (57, 171, 324, 210), (150, 57, 210, 303), (56, 151, 304, 209), (173, 150, 303, 326), (151, 172, 325, 304), (61, 76, 229, 214), (63, 61, 214, 216), (60, 62, 215, 213), (64, 65, 218, 217), (65, 60, 213, 218), (67, 63, 216, 220), (62, 66, 219, 215), (69, 67, 220, 222), (66, 68, 221, 219), (71, 69, 222, 224), (68, 70, 223, 221), (73, 71, 224, 226), (70, 72, 225, 223), (75, 58, 211, 228), (76, 59, 212, 229), (59, 84, 237, 212), (87, 73, 226, 240), (72, 86, 239, 225), (90, 87, 240, 243), (86, 89, 242, 239), (93, 90, 243, 246), (89, 92, 245, 242), (96, 93, 246, 249), (92, 95, 248, 245), (99, 96, 249, 252), (95, 98, 251, 248), (102, 99, 252, 255), (98, 101, 254, 251), (105, 102, 255, 258), (101, 104, 257, 254), (108, 105, 258, 261), (104, 107, 260, 257), (111, 115, 268, 264), (107, 121, 274, 260), (113, 108, 261, 266), (114, 113, 266, 267), (115, 114, 267, 268), (119, 110, 263, 272), (120, 119, 272, 273), (121, 120, 273, 274), (131, 111, 264, 284), (133, 85, 238, 286), (84, 130, 283, 237), (130, 131, 284, 283), (110, 132, 285, 263), (132, 133, 286, 285), (58, 170, 323, 211), (184, 173, 326, 337), (85, 168, 321, 238), (169, 75, 228, 322), (171, 64, 217, 324), (169, 174, 327, 322), (174, 177, 330, 327), (176, 175, 328, 329), (177, 178, 331, 330), (179, 176, 329, 332), (180, 179, 332, 333), (172, 185, 338, 325), (175, 168, 321, 328), (183, 180, 333, 336), (178, 181, 334, 331), (168, 183, 336, 321), (181, 182, 335, 334), (182, 169, 322, 335), (186, 184, 337, 339), (185, 187, 340, 338), (171, 186, 339, 324), (187, 170, 323, 340), (188, 147, 300, 341), (148, 189, 342, 301), (188, 189, 342, 341), (199, 202, 355, 352), (193, 188, 341, 346), (189, 194, 347, 342), (194, 199, 352, 347), (198, 193, 346, 351), (203, 204, 357, 356), (206, 203, 356, 359), (202, 205, 358, 355), (205, 206, 359, 358), (204, 207, 360, 357), (207, 208, 361, 360), (208, 198, 351, 361), (841, 374, 373, 840), (834, 367, 366, 833), (842, 375, 374, 841), (835, 368, 367, 834), (843, 376, 375, 842), (836, 369, 368, 835), (829, 362, 633), (437, 376, 843), (837, 370, 369, 836), (830, 363, 362, 829), (838, 371, 370, 837), (831, 364, 363, 830), (839, 372, 371, 838), (832, 365, 364, 831), (840, 373, 372, 839), (833, 366, 365, 832), (373, 388, 387, 372), (366, 381, 380, 365), (374, 389, 388, 373), (367, 382, 381, 366), (375, 390, 389, 374), (368, 383, 382, 367), (376, 391, 390, 375), (369, 384, 383, 368), (362, 377, 633), (437, 391, 376), (370, 385, 384, 369), (363, 378, 377, 362), (371, 386, 385, 370), (364, 379, 378, 363), (372, 387, 386, 371), (365, 380, 379, 364), (377, 392, 633), (437, 406, 391), (385, 400, 399, 384), (378, 393, 392, 377), (386, 401, 400, 385), (379, 394, 393, 378), (387, 402, 401, 386), (380, 395, 394, 379), (388, 403, 402, 387), (381, 396, 395, 380), (389, 404, 403, 388), (382, 397, 396, 381), (390, 405, 404, 389), (383, 398, 397, 382), (391, 406, 405, 390), (384, 399, 398, 383), (396, 411, 410, 395), (404, 419, 418, 403), (397, 412, 411, 396), (405, 420, 419, 404), (398, 413, 412, 397), (406, 421, 420, 405), (399, 414, 413, 398), (392, 407, 633), (437, 421, 406), (400, 415, 414, 399), (393, 408, 407, 392), (401, 416, 415, 400), (394, 409, 408, 393), (402, 417, 416, 401), (395, 410, 409, 394), (403, 418, 417, 402), (415, 430, 429, 414), (408, 423, 422, 407), (416, 431, 430, 415), (409, 424, 423, 408), (417, 432, 431, 416), (410, 425, 424, 409), (418, 433, 432, 417), (411, 426, 425, 410), (419, 434, 433, 418), (412, 427, 426, 411), (420, 435, 434, 419), (413, 428, 427, 412), (421, 436, 435, 420), (414, 429, 428, 413), (407, 422, 633), (437, 436, 421), (434, 450, 449, 433), (427, 443, 442, 426), (435, 451, 450, 434), (428, 444, 443, 427), (436, 452, 451, 435), (429, 445, 444, 428), (422, 438, 633), (437, 452, 436), (430, 446, 445, 429), (423, 439, 438, 422), (431, 447, 446, 430), (424, 440, 439, 423), (432, 448, 447, 431), (425, 441, 440, 424), (433, 449, 448, 432), (426, 442, 441, 425), (439, 454, 453, 438), (447, 462, 461, 446), (440, 455, 454, 439), (448, 463, 462, 447), (441, 456, 455, 440), (449, 464, 463, 448), (442, 457, 456, 441), (450, 465, 464, 449), (443, 458, 457, 442), (451, 466, 465, 450), (444, 459, 458, 443), (452, 467, 466, 451), (445, 460, 459, 444), (438, 453, 633), (437, 467, 452), (446, 461, 460, 445), (458, 473, 472, 457), (466, 481, 480, 465), (459, 474, 473, 458), (467, 482, 481, 466), (460, 475, 474, 459), (453, 468, 633), (437, 482, 467), (461, 476, 475, 460), (454, 469, 468, 453), (462, 477, 476, 461), (455, 470, 469, 454), (463, 478, 477, 462), (456, 471, 470, 455), (464, 479, 478, 463), (457, 472, 471, 456), (465, 480, 479, 464), (477, 492, 491, 476), (470, 485, 484, 469), (478, 493, 492, 477), (471, 486, 485, 470), (479, 494, 493, 478), (472, 487, 486, 471), (480, 495, 494, 479), (473, 488, 487, 472), (481, 496, 495, 480), (474, 489, 488, 473), (482, 497, 496, 481), (475, 490, 489, 474), (468, 483, 633), (437, 497, 482), (476, 491, 490, 475), (469, 484, 483, 468), (496, 511, 510, 495), (489, 504, 503, 488), (497, 512, 511, 496), (490, 505, 504, 489), (483, 498, 633), (437, 512, 497), (491, 506, 505, 490), (484, 499, 498, 483), (492, 507, 506, 491), (485, 500, 499, 484), (493, 508, 507, 492), (486, 501, 500, 485), (494, 509, 508, 493), (487, 502, 501, 486), (495, 510, 509, 494), (488, 503, 502, 487), (508, 523, 522, 507), (501, 516, 515, 500), (509, 524, 523, 508), (502, 517, 516, 501), (510, 525, 524, 509), (503, 518, 517, 502), (511, 526, 525, 510), (504, 519, 518, 503), (512, 527, 526, 511), (505, 520, 519, 504), (498, 513, 633), (437, 527, 512), (506, 521, 520, 505), (499, 514, 513, 498), (507, 522, 521, 506), (500, 515, 514, 499), (527, 542, 541, 526), (520, 535, 534, 519), (513, 528, 633), (437, 542, 527), (521, 536, 535, 520), (514, 529, 528, 513), (522, 537, 536, 521), (515, 530, 529, 514), (523, 538, 537, 522), (516, 531, 530, 515), (524, 539, 538, 523), (517, 532, 531, 516), (525, 540, 539, 524), (518, 533, 532, 517), (526, 541, 540, 525), (519, 534, 533, 518), (531, 546, 545, 530), (539, 554, 553, 538), (532, 547, 546, 531), (540, 555, 554, 539), (533, 548, 547, 532), (541, 556, 555, 540), (534, 549, 548, 533), (542, 557, 556, 541), (535, 550, 549, 534), (528, 543, 633), (437, 557, 542), (536, 551, 550, 535), (529, 544, 543, 528), (537, 552, 551, 536), (530, 545, 544, 529), (538, 553, 552, 537), (550, 565, 564, 549), (543, 558, 633), (437, 572, 557), (551, 566, 565, 550), (544, 559, 558, 543), (552, 567, 566, 551), (545, 560, 559, 544), (553, 568, 567, 552), (546, 561, 560, 545), (554, 569, 568, 553), (547, 562, 561, 546), (555, 570, 569, 554), (548, 563, 562, 547), (556, 571, 570, 555), (549, 564, 563, 548), (557, 572, 571, 556), (569, 584, 583, 568), (562, 577, 576, 561), (570, 585, 584, 569), (563, 578, 577, 562), (571, 586, 585, 570), (564, 579, 578, 563), (572, 587, 586, 571), (565, 580, 579, 564), (558, 573, 633), (437, 587, 572), (566, 581, 580, 565), (559, 574, 573, 558), (567, 582, 581, 566), (560, 575, 574, 559), (568, 583, 582, 567), (561, 576, 575, 560), (573, 588, 633), (437, 602, 587), (581, 596, 595, 580), (574, 589, 588, 573), (582, 597, 596, 581), (575, 590, 589, 574), (583, 598, 597, 582), (576, 591, 590, 575), (584, 599, 598, 583), (577, 592, 591, 576), (585, 600, 599, 584), (578, 593, 592, 577), (586, 601, 600, 585), (579, 594, 593, 578), (587, 602, 601, 586), (580, 595, 594, 579), (592, 607, 606, 591), (600, 615, 614, 599), (593, 608, 607, 592), (601, 616, 615, 600), (594, 609, 608, 593), (602, 617, 616, 601), (595, 610, 609, 594), (588, 603, 633), (437, 617, 602), (596, 611, 610, 595), (589, 604, 603, 588), (597, 612, 611, 596), (590, 605, 604, 589), (598, 613, 612, 597), (591, 606, 605, 590), (599, 614, 613, 598), (611, 626, 625, 610), (604, 619, 618, 603), (612, 627, 626, 611), (605, 620, 619, 604), (613, 628, 627, 612), (606, 621, 620, 605), (614, 629, 628, 613), (607, 622, 621, 606), (615, 630, 629, 614), (608, 623, 622, 607), (616, 631, 630, 615), (609, 624, 623, 608), (617, 632, 631, 616), (610, 625, 624, 609), (603, 618, 633), (437, 632, 617), (630, 646, 645, 629), (623, 639, 638, 622), (631, 647, 646, 630), (624, 640, 639, 623), (632, 648, 647, 631), (625, 641, 640, 624), (618, 634, 633), (437, 648, 632), (626, 642, 641, 625), (619, 635, 634, 618), (627, 643, 642, 626), (620, 636, 635, 619), (628, 644, 643, 627), (621, 637, 636, 620), (629, 645, 644, 628), (622, 638, 637, 621), (643, 658, 657, 642), (636, 651, 650, 635), (644, 659, 658, 643), (637, 652, 651, 636), (645, 660, 659, 644), (638, 653, 652, 637), (646, 661, 660, 645), (639, 654, 653, 638), (647, 662, 661, 646), (640, 655, 654, 639), (648, 663, 662, 647), (641, 656, 655, 640), (634, 649, 633), (437, 663, 648), (642, 657, 656, 641), (635, 650, 649, 634), (662, 677, 676, 661), (655, 670, 669, 654), (663, 678, 677, 662), (656, 671, 670, 655), (649, 664, 633), (437, 678, 663), (657, 672, 671, 656), (650, 665, 664, 649), (658, 673, 672, 657), (651, 666, 665, 650), (659, 674, 673, 658), (652, 667, 666, 651), (660, 675, 674, 659), (653, 668, 667, 652), (661, 676, 675, 660), (654, 669, 668, 653), (666, 681, 680, 665), (674, 689, 688, 673), (667, 682, 681, 666), (675, 690, 689, 674), (668, 683, 682, 667), (676, 691, 690, 675), (669, 684, 683, 668), (677, 692, 691, 676), (670, 685, 684, 669), (678, 693, 692, 677), (671, 686, 685, 670), (664, 679, 633), (437, 693, 678), (672, 687, 686, 671), (665, 680, 679, 664), (673, 688, 687, 672), (685, 700, 699, 684), (693, 708, 707, 692), (686, 701, 700, 685), (679, 694, 633), (437, 708, 693), (687, 702, 701, 686), (680, 695, 694, 679), (688, 703, 702, 687), (681, 696, 695, 680), (689, 704, 703, 688), (682, 697, 696, 681), (690, 705, 704, 689), (683, 698, 697, 682), (691, 706, 705, 690), (684, 699, 698, 683), (692, 707, 706, 691), (704, 719, 718, 703), (697, 712, 711, 696), (705, 720, 719, 704), (698, 713, 712, 697), (706, 721, 720, 705), (699, 714, 713, 698), (707, 722, 721, 706), (700, 715, 714, 699), (708, 723, 722, 707), (701, 716, 715, 700), (694, 709, 633), (437, 723, 708), (702, 717, 716, 701), (695, 710, 709, 694), (703, 718, 717, 702), (696, 711, 710, 695), (723, 738, 737, 722), (716, 731, 730, 715), (709, 724, 633), (437, 738, 723), (717, 732, 731, 716), (710, 725, 724, 709), (718, 733, 732, 717), (711, 726, 725, 710), (719, 734, 733, 718), (712, 727, 726, 711), (720, 735, 734, 719), (713, 728, 727, 712), (721, 736, 735, 720), (714, 729, 728, 713), (722, 737, 736, 721), (715, 730, 729, 714), (727, 742, 741, 726), (735, 750, 749, 734), (728, 743, 742, 727), (736, 751, 750, 735), (729, 744, 743, 728), (737, 752, 751, 736), (730, 745, 744, 729), (738, 753, 752, 737), (731, 746, 745, 730), (724, 739, 633), (437, 753, 738), (732, 747, 746, 731), (725, 740, 739, 724), (733, 748, 747, 732), (726, 741, 740, 725), (734, 749, 748, 733), (746, 761, 760, 745), (739, 754, 633), (437, 768, 753), (747, 762, 761, 746), (740, 755, 754, 739), (748, 763, 762, 747), (741, 756, 755, 740), (749, 764, 763, 748), (742, 757, 756, 741), (750, 765, 764, 749), (743, 758, 757, 742), (751, 766, 765, 750), (744, 759, 758, 743), (752, 767, 766, 751), (745, 760, 759, 744), (753, 768, 767, 752), (765, 780, 779, 764), (758, 773, 772, 757), (766, 781, 780, 765), (759, 774, 773, 758), (767, 782, 781, 766), (760, 775, 774, 759), (768, 783, 782, 767), (761, 776, 775, 760), (754, 769, 633), (437, 783, 768), (762, 777, 776, 761), (755, 770, 769, 754), (763, 778, 777, 762), (756, 771, 770, 755), (764, 779, 778, 763), (757, 772, 771, 756), (437, 798, 783), (777, 792, 791, 776), (770, 785, 784, 769), (778, 793, 792, 777), (771, 786, 785, 770), (779, 794, 793, 778), (772, 787, 786, 771), (780, 795, 794, 779), (773, 788, 787, 772), (781, 796, 795, 780), (774, 789, 788, 773), (782, 797, 796, 781), (775, 790, 789, 774), (783, 798, 797, 782), (776, 791, 790, 775), (769, 784, 633), (796, 811, 810, 795), (789, 804, 803, 788), (797, 812, 811, 796), (790, 805, 804, 789), (798, 813, 812, 797), (791, 806, 805, 790), (784, 799, 633), (437, 813, 798), (792, 807, 806, 791), (785, 800, 799, 784), (793, 808, 807, 792), (786, 801, 800, 785), (794, 809, 808, 793), (787, 802, 801, 786), (795, 810, 809, 794), (788, 803, 802, 787), (800, 815, 814, 799), (808, 823, 822, 807), (801, 816, 815, 800), (809, 824, 823, 808), (802, 817, 816, 801), (810, 825, 824, 809), (803, 818, 817, 802), (811, 826, 825, 810), (804, 819, 818, 803), (812, 827, 826, 811), (805, 820, 819, 804), (813, 828, 827, 812), (806, 821, 820, 805), (799, 814, 633), (437, 828, 813), (807, 822, 821, 806), (819, 834, 833, 818), (827, 842, 841, 826), (820, 835, 834, 819), (828, 843, 842, 827), (821, 836, 835, 820), (814, 829, 633), (437, 843, 828), (822, 837, 836, 821), (815, 830, 829, 814), (823, 838, 837, 822), (816, 831, 830, 815), (824, 839, 838, 823), (817, 832, 831, 816), (825, 840, 839, 824), (818, 833, 832, 817), (826, 841, 840, 825)])
me_plane_005.polygons.foreach_set('material_index', [4, 4, 4, 4, 4, 4, 4, 4, 4, 4, 4, 4, 4, 4, 4, 4, 4, 4, 4, 4, 4, 4, 4, 4, 4, 4, 4, 4, 4, 4, 4, 4, 4, 4, 4, 4, 4, 4, 4, 4, 4, 4, 4, 4, 4, 4, 4, 4, 4, 4, 4, 4, 4, 4, 4, 4, 3, 3, 3, 3, 3, 3, 3, 3, 3, 3, 3, 3, 3, 3, 3, 3, 3, 3, 3, 3, 3, 3, 3, 3, 3, 3, 3, 3, 3, 3, 3, 3, 3, 3, 3, 3, 3, 3, 3, 3, 3, 3, 3, 3, 3, 3, 3, 3, 3, 3, 3, 3, 3, 3, 3, 3, 3, 3, 3, 3, 3, 3, 3, 3, 3, 3, 3, 3, 3, 3, 3, 3, 3, 3, 3, 3, 3, 3, 3, 3, 3, 3, 3, 3, 3, 3, 3, 3, 3, 3, 3, 3, 3, 3, 3, 3, 3, 3, 3, 3, 3, 3, 3, 3, 3, 3, 3, 3, 3, 3, 3, 3, 3, 3, 3, 3, 3, 3, 3, 3, 3, 3, 3, 3, 3, 3, 3, 3, 3, 3, 3, 3, 3, 3, 3, 3, 3, 3, 3, 3, 3, 3, 3, 3, 3, 3, 3, 3, 3, 3, 3, 3, 3, 3, 3, 3, 3, 3, 3, 3, 3, 3, 3, 3, 3, 3, 3, 3, 3, 3, 3, 3, 3, 3, 3, 3, 3, 3, 3, 3, 3, 3, 3, 3, 3, 3, 3, 3, 3, 3, 3, 3, 3, 3, 3, 3, 3, 3, 3, 3, 3, 3, 3, 3, 3, 3, 3, 3, 3, 3, 3, 3, 3, 3, 3, 3, 3, 3, 3, 3, 3, 3, 3, 3, 3, 3, 3, 3, 3, 3, 3, 3, 3, 3, 3, 3, 3, 3, 3, 3, 3, 3, 3, 3, 3, 3, 3, 3, 3, 3, 3, 3, 3, 3, 3, 3, 3, 3, 3, 3, 3, 3, 3, 3, 3, 3, 3, 3, 3, 3, 3, 3, 3, 3, 3, 3, 3, 3, 3, 3, 3, 3, 3, 3, 3, 3, 3, 3, 3, 3, 3, 3, 3, 3, 3, 3, 3, 3, 3, 3, 3, 3, 3, 3, 3, 3, 3, 3, 3, 3, 3, 3, 3, 3, 3, 3, 3, 3, 3, 3, 3, 3, 3, 3, 3, 4, 4, 4, 4, 4, 4, 4, 4, 4, 4, 4, 4, 4, 4, 4, 4, 4, 4, 4, 4, 4, 4, 4, 4, 4, 4, 4, 4, 4, 4, 4, 4, 4, 4, 4, 4, 4, 4, 4, 4, 4, 4, 4, 4, 4, 4, 4, 4, 4, 4, 4, 4, 4, 4, 4, 4, 4, 4, 4, 4, 4, 4, 4, 4, 4, 4, 4, 4, 4, 4, 4, 4, 4, 4, 4, 4, 4, 4, 4, 4, 4, 4, 4, 4, 4, 4, 4, 4, 4, 4, 4, 4, 4, 4, 4, 4, 4, 4, 4, 4, 4, 4, 4, 4, 4, 4, 4, 4, 4, 4, 4, 4, 4, 4, 4, 4, 4, 4, 4, 4, 4, 4, 4, 4, 4, 4, 4, 4, 4, 4, 4, 4, 4, 4, 4, 4, 4, 4, 4, 4, 4, 4, 4, 4, 4, 4, 4, 4, 4, 4, 4, 4, 4, 4, 4, 4, 4, 4, 4, 4, 4, 4, 4, 4, 4, 4, 4, 4, 4, 4, 4, 4, 4, 4, 4, 4, 4, 4, 4, 4, 4, 4, 4, 4, 4, 4, 4, 4, 4, 4, 4, 4, 4, 4, 4, 4, 4, 4, 4, 4, 4, 4, 4, 4, 4, 4, 4, 4, 4, 4, 4, 4, 4, 4, 4, 4, 4, 4, 4, 4, 4, 4, 4, 4, 4, 4, 4, 4, 4, 4, 4, 4, 4, 4, 4, 4, 4, 4, 4, 4, 4, 4, 4, 4, 4, 4, 4, 4, 4, 4, 4, 4, 4, 4, 4, 4, 4, 4, 4, 4, 4, 4, 4, 4, 4, 4, 4, 4, 4, 4, 4, 4, 4, 4, 4, 4, 4, 4, 4, 4, 4, 4, 4, 4, 4, 4, 4, 4, 4, 4, 4, 4, 4, 4, 4, 4, 4, 4, 4, 4, 4, 4, 4, 4, 4, 4, 4, 4, 4, 4, 4, 4, 4, 4, 4, 4, 4, 4, 4, 4, 4, 4, 4, 4, 4, 4, 4, 4, 4, 4, 4, 4, 4, 4, 4, 4, 4, 4, 4, 4, 4, 4, 4, 4, 4, 4, 4, 4, 4, 4, 4, 4, 4, 4, 4, 4, 4, 4, 4, 4, 4, 4, 4, 4, 4, 4, 4, 4, 4, 4, 4, 4, 4, 4, 4, 4, 4, 4, 4, 4, 4, 4, 4, 4, 4, 4, 4, 4, 4, 4, 4, 4, 4, 4, 4, 4, 4, 4, 4, 4, 4, 4, 4, 4, 4, 4, 4, 4, 4, 4, 4, 4, 4, 4, 4, 4, 4, 4, 4, 4, 4, 4, 4, 4, 4, 4, 4, 4, 4, 4, 4, 4, 4, 4, 4, 4, 4, 4, 4, 4, 4, 4, 4, 4, 4, 4, 4, 4, 4, 4, 4, 4, 4, 4, 4, 4, 4, 4, 4, 4, 4, 4, 4, 4, 4, 4, 4, 4, 4, 4, 4, 4, 4, 4, 4, 4, 4, 4, 4, 4, 4, 4, 4, 4, 4, 4, 4, 4, 4, 4, 4, 4, 4, 4, 4, 4, 4, 4, 4, 4, 4, 4, 4, 4, 4, 4, 4, 4, 4, 4, 4, 4])
me_plane_005.materials.append(mat_material_005)
me_plane_005.materials.append(mat_pants_001)
me_plane_005.materials.append(mat_waterskin_001)
me_plane_005.materials.append(mat_shoe_001)
me_plane_005.materials.append(mat_material)
me_plane_005.use_remesh_preserve_volume = False
me_plane_005.use_remesh_preserve_attributes = False
me_plane_005.use_mirror_vertex_groups = False
me_plane_005.update()
arm_armature_000 = bpy.data.armatures.new('Armature.000')  # bones are not reproduced

# ---- objects
ob_armature_001 = bpy.data.objects.new('Armature.001', arm_armature_000)
ob_plane_002 = bpy.data.objects.new('Plane.002', me_plane_005)

# ---- transforms, parenting, visibility, modifiers, constraints
ob_armature_001.location = (0.0, 0.0, 0.0)
ob_armature_001.lineart.crease_threshold = 0.0
ob_plane_002.parent = ob_armature_001
ob_plane_002.location = (0.0467, 0.2764, 0.971)
ob_plane_002.rotation_euler = (0.0, -0.0, -0.197)
ob_plane_002.scale = (0.3121, 0.05008, 0.515)
ob_plane_002.lineart.crease_threshold = 0.0
_vg = ob_plane_002.vertex_groups.new(name='Hips')
_vg = ob_plane_002.vertex_groups.new(name='Spine')
_vg.add([0, 1, 2, 3, 4, 5, 6, 7, 8, 9, 10, 11, 12, 13, 14, 15, 16, 17, 18, 19, 20, 21, 22, 23, 24, 25, 26, 27, 28, 29, 30, 31, 32, 33, 34, 35, 36, 37, 38, 39, 40, 41, 42, 43, 44, 45, 46, 47, 48, 49, 50, 51, 52, 53, 54, 55, 56, 57, 58, 64, 75, 85, 110, 112, 123, 125, 126, 128, 129, 130, 132, 133, 134, 143, 149, 150, 151, 155, 162, 168, 169, 170, 171, 172, 173, 174, 175, 176, 177, 178, 179, 180, 181, 182, 183, 184, 185, 186, 187, 209, 210, 211, 217, 228, 238, 263, 265, 276, 278, 279, 281, 282, 283, 285, 286, 287, 296, 302, 303, 304, 308, 315, 321, 322, 323, 324, 325, 326, 327, 328, 329, 330, 331, 332, 333, 334, 335, 336, 337, 338, 339, 340], 1.0, 'REPLACE')
_vg = ob_plane_002.vertex_groups.new(name='Chest')
_vg.add([0, 1, 2, 3, 4, 5, 6, 7, 8, 9, 10, 11, 12, 13, 14, 15, 16, 17, 18, 19, 20, 21, 22, 23, 24, 25, 26, 27, 28, 29, 30, 31, 32, 33, 34, 35, 36, 37, 38, 39, 40, 41, 42, 43, 44, 45, 46, 47, 48, 49, 50, 51, 52, 53, 54, 55, 56, 57, 58, 59, 60, 61, 62, 63, 64, 65, 74, 75, 76, 77, 78, 79, 80, 84, 85, 110, 111, 112, 115, 116, 117, 119, 120, 122, 123, 124, 125, 126, 127, 128, 129, 130, 131, 132, 133, 134, 135, 136, 137, 138, 139, 140, 141, 142, 143, 149, 150, 151, 152, 153, 154, 155, 162, 163, 164, 165, 166, 168, 169, 170, 171, 172, 173, 174, 175, 176, 177, 178, 184, 185, 186, 187, 199, 200, 202, 203, 204, 205, 206, 207, 208, 209, 210, 211, 212, 213, 214, 215, 216, 217, 218, 227, 228, 229, 230, 231, 232, 233, 237, 238, 263, 264, 265, 268, 269, 270, 272, 273, 275, 276, 277, 278, 279, 280, 281, 282, 283, 284, 285, 286, 287, 288, 289, 290, 291, 292, 293, 294, 295, 296, 302, 303, 304, 305, 306, 307, 308, 315, 316, 317, 318, 319, 321, 322, 323, 324, 325, 326, 327, 328, 329, 330, 331, 335, 337, 338, 339, 340, 352, 353, 355, 356, 357, 358, 359, 360, 361, 362, 363, 364, 365, 366, 367, 368, 369, 370, 371, 372, 373, 374, 375, 376, 377, 378, 379, 380, 381, 382, 383, 384, 385, 386, 387, 388, 389, 390, 391, 392, 393, 394, 395, 396, 397, 398, 399, 400, 401, 402, 403, 404, 405, 406, 407, 408, 409, 410, 411, 412, 413, 414, 415, 416, 417, 418, 419, 420, 421, 422, 423, 424, 425, 426, 427, 428, 429, 430, 431, 432, 433, 434, 435, 436, 437, 438, 439, 440, 441, 442, 443, 444, 445, 446, 447, 448, 449, 450, 451, 452, 453, 454, 455, 456, 457, 458, 459, 460, 461, 462, 463, 464, 465, 466, 467, 468, 469, 470, 471, 472, 473, 474, 475, 476, 477, 478, 479, 480, 481, 482, 483, 484, 485, 486, 487, 488, 489, 490, 491, 492, 493, 494, 495, 496, 497, 498, 499, 500, 501, 502, 503, 504, 505, 506, 507, 508, 509, 510, 511, 512, 513, 514, 515, 516, 517, 518, 519, 520, 521, 522, 523, 524, 525, 526, 527, 528, 529, 530, 531, 532, 533, 534, 535, 536, 537, 538, 539, 540, 541, 542, 543, 544, 545, 546, 547, 548, 549, 550, 551, 552, 553, 554, 555, 556, 557, 558, 559, 560, 561, 562, 563, 564, 565, 566, 567, 568, 569, 570, 571, 572, 573, 574, 575, 576, 577, 578, 579, 580, 581, 582, 583, 584, 585, 586, 587, 588, 589, 590, 591, 592, 593, 594, 595, 596, 597, 598, 599, 600, 601, 602, 603, 604, 605, 606, 607, 608, 609, 610, 611, 612, 613, 614, 615, 616, 617, 618, 619, 620, 621, 622, 623, 624, 625, 626, 627, 628, 629, 630, 631, 632, 633, 634, 635, 636, 637, 638, 639, 640, 641, 642, 643, 644, 645, 646, 647, 648, 649, 650, 651, 652, 653, 654, 655, 656, 657, 658, 659, 660, 661, 662, 663, 664, 665, 666, 667, 668, 669, 670, 671, 672, 673, 674, 675, 676, 677, 678, 679, 680, 681, 682, 683, 684, 685, 686, 687, 688, 689, 690, 691, 692, 693, 694, 695, 696, 697, 698, 699, 700, 701, 702, 703, 704, 705, 706, 707, 708, 709, 710, 711, 712, 713, 714, 715, 716, 717, 718, 719, 720, 721, 722, 723, 724, 725, 726, 727, 728, 729, 730, 731, 732, 733, 734, 735, 736, 737, 738, 739, 740, 741, 742, 743, 744, 745, 746, 747, 748, 749, 750, 751, 752, 753, 754, 755, 756, 757, 758, 759, 760, 761, 762, 763, 764, 765, 766, 767, 768, 769, 770, 771, 772, 773, 774, 775, 776, 777, 778, 779, 780, 781, 782, 783, 784, 785, 786, 787, 788, 789, 790, 791, 792, 793, 794, 795, 796, 797, 798, 799, 800, 801, 802, 803, 804, 805, 806, 807, 808, 809, 810, 811, 812, 813, 814, 815, 816, 817, 818, 819, 820, 821, 822, 823, 824, 825, 826, 827, 828, 829, 830, 831, 832, 833, 834, 835, 836, 837, 838, 839, 840, 841, 842, 843], 1.0, 'REPLACE')
_vg = ob_plane_002.vertex_groups.new(name='Neck')
_vg = ob_plane_002.vertex_groups.new(name='Head')
_vg = ob_plane_002.vertex_groups.new(name='Shoulder.L')
_vg = ob_plane_002.vertex_groups.new(name='Upper Arm.L')
_vg = ob_plane_002.vertex_groups.new(name='Lower Arm.L')
_vg = ob_plane_002.vertex_groups.new(name='Hand.L')
_vg = ob_plane_002.vertex_groups.new(name='Fingers01.L')
_vg = ob_plane_002.vertex_groups.new(name='Fingers02.L')
_vg = ob_plane_002.vertex_groups.new(name='Thumb01.L')
_vg = ob_plane_002.vertex_groups.new(name='Thumb02.L')
_vg = ob_plane_002.vertex_groups.new(name='Shoulder.R')
_vg.add([66, 67, 68, 69, 70, 71, 72, 73, 81, 82, 83, 86, 87, 88, 89, 90, 91, 92, 93, 94, 95, 96, 97, 98, 99, 100, 101, 102, 103, 104, 105, 106, 107, 108, 109, 113, 114, 118, 121, 144, 145, 146, 147, 148, 156, 157, 158, 159, 160, 161, 167, 188, 189, 190, 191, 192, 193, 194, 195, 196, 197, 198, 201, 219, 220, 221, 222, 223, 224, 225, 226, 234, 235, 236, 239, 240, 241, 242, 243, 244, 245, 246, 247, 248, 249, 250, 251, 252, 253, 254, 255, 256, 257, 258, 259, 260, 261, 262, 266, 267, 271, 274, 297, 298, 299, 300, 301, 309, 310, 311, 312, 313, 314, 320, 341, 342, 343, 344, 345, 346, 347, 348, 349, 350, 351, 354], 1.0, 'REPLACE')
_vg = ob_plane_002.vertex_groups.new(name='Upper Arm.R')
_vg = ob_plane_002.vertex_groups.new(name='Lower Arm.R')
_vg = ob_plane_002.vertex_groups.new(name='Hand.R')
_vg = ob_plane_002.vertex_groups.new(name='Fingers01.R')
_vg = ob_plane_002.vertex_groups.new(name='Fingers02.R')
_vg = ob_plane_002.vertex_groups.new(name='Thumb01.R')
_vg = ob_plane_002.vertex_groups.new(name='Thumb02.R')
_vg = ob_plane_002.vertex_groups.new(name='Upper Leg.L')
_vg = ob_plane_002.vertex_groups.new(name='Lower Leg.L')
_vg = ob_plane_002.vertex_groups.new(name='Foot.L')
_vg = ob_plane_002.vertex_groups.new(name='Toes.L')
_vg = ob_plane_002.vertex_groups.new(name='Upper Leg.R')
_vg = ob_plane_002.vertex_groups.new(name='Lower Leg.R')
_vg = ob_plane_002.vertex_groups.new(name='Foot.R')
_vg = ob_plane_002.vertex_groups.new(name='Toes.R')
_m = ob_plane_002.modifiers.new('Armature', 'ARMATURE')
_m.object = ob_armature_001

# ---- collection membership
col_collection_1.objects.link(ob_armature_001)
col_collection_1.objects.link(ob_plane_002)

# ---- scene / render settings (as saved in the file)
scene.frame_start = 1; scene.frame_end = 250; scene.frame_set(1)
scene.render.engine = 'BLENDER_EEVEE_NEXT'
scene.render.resolution_percentage = 50
scene.render.dither_intensity = 0.0
scene.cycles.use_denoising = False
scene.cycles.samples = 128
scene.cycles.sampling_pattern = 'TABULATED_SOBOL'
scene.cycles.light_sampling_threshold = 0.0
scene.cycles.use_adaptive_sampling = False
scene.cycles.use_light_tree = False
scene.cycles.blur_glossy = 0.0
scene.cycles.sample_clamp_indirect = 0.0
scene.view_settings.view_transform = 'Standard'
bpy.context.view_layer.update()

# ---- added for rendering (the .blend has no active camera and no usable light): camera, sun
cam_auto = bpy.data.cameras.new('AutoCamera')
cam_auto.lens = 50.0
cam_auto.sensor_width = 36.0
cam_auto.clip_end = 1000.0
ob_auto_camera = bpy.data.objects.new('AutoCamera', cam_auto)
scene.collection.objects.link(ob_auto_camera)
ob_auto_camera.location = (0.663357, -0.769029, 1.77748)
ob_auto_camera.rotation_euler = (1.09748, -7.21219e-08, 0.694738)
scene.camera = ob_auto_camera
light_auto_sun = bpy.data.lights.new('AutoSun', 'SUN')
light_auto_sun.energy = 3.0
light_auto_sun.angle = 0.0523599
ob_auto_sun = bpy.data.objects.new('AutoSun', light_auto_sun)
scene.collection.objects.link(ob_auto_sun)
ob_auto_sun.rotation_euler = (0.872665, 0.174533, 0.523599)
bpy.context.view_layer.update()
